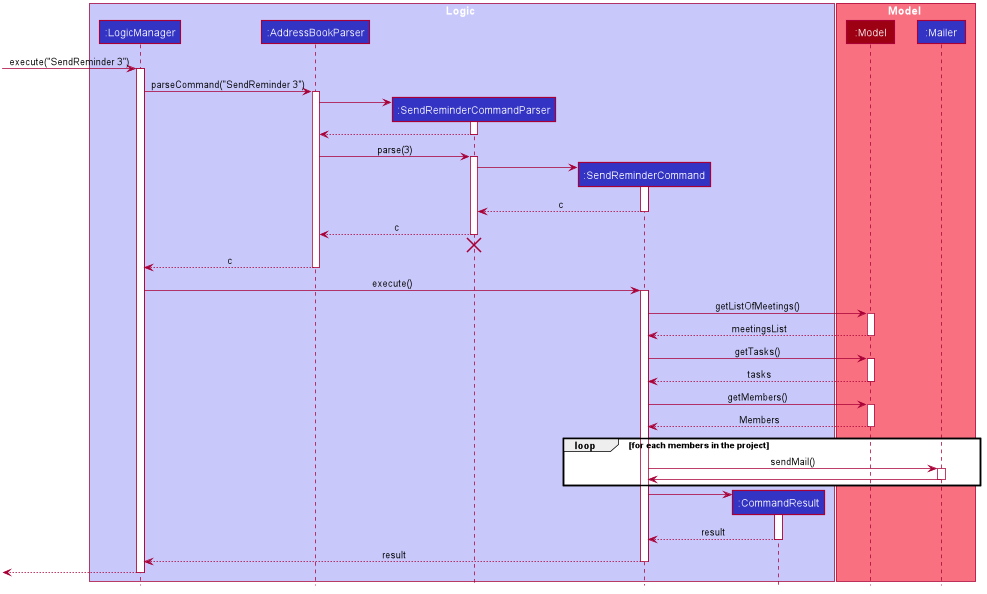

The diagram above was rendered by PlantUML. Its source (embedded in the PNG):
@startuml








skinparam BackgroundColor #FFFFFFF

skinparam Shadowing false

skinparam Class {
    FontColor #FFFFFF
    BorderThickness 1
    BorderColor #FFFFFF
    StereotypeFontColor #FFFFFF
    FontName Arial
}

skinparam Actor {
    BorderColor #000000
    Color #000000
    FontName Arial
}

skinparam Sequence {
    MessageAlign center
    BoxFontSize 15
    BoxPadding 0
    BoxFontColor #FFFFFF
    FontName Arial
}

skinparam Participant {
    FontColor #FFFFFFF
    Padding 20
}

skinparam MinClassWidth 50
skinparam ParticipantPadding 10
skinparam Shadowing false
skinparam DefaultTextAlignment center
skinparam packageStyle Rectangle

hide footbox
hide members
hide circle

box Logic #C8C8FA
participant ":LogicManager" as LogicManager #3333C4
participant ":AddressBookParser" as AddressBookParser #3333C4
participant ":SendReminderCommandParser" as SendReminderCommandParser #3333C4
participant ":SendReminderCommand" as SendReminderCommand #3333C4
participant ":CommandResult" as CommandResult #3333C4
end box

box Model #F97181
participant ":Model" as Model #9D0012
participant ":Mailer" as Mailer #3333C4
end box

[-> LogicManager : execute("SendReminder 3")
activate LogicManager

LogicManager -> AddressBookParser : parseCommand("SendReminder 3")
activate AddressBookParser

create SendReminderCommandParser
AddressBookParser -> SendReminderCommandParser
activate SendReminderCommandParser

SendReminderCommandParser --> AddressBookParser
deactivate SendReminderCommandParser

AddressBookParser -> SendReminderCommandParser : parse(3)
activate SendReminderCommandParser

create SendReminderCommand
SendReminderCommandParser -> SendReminderCommand
activate SendReminderCommand

SendReminderCommand --> SendReminderCommandParser : c
deactivate SendReminderCommand

SendReminderCommandParser --> AddressBookParser : c
deactivate SendReminderCommandParser
SendReminderCommandParser -[hidden]-> AddressBookParser
destroy SendReminderCommandParser

AddressBookParser --> LogicManager : c
deactivate AddressBookParser

LogicManager -> SendReminderCommand : execute()
activate SendReminderCommand

SendReminderCommand -> Model : getListOfMeetings()
activate Model

Model--> SendReminderCommand : meetingsList
deactivate Model

SendReminderCommand -> Model : getTasks()
activate Model

Model --> SendReminderCommand : tasks
deactivate Model

SendReminderCommand -> Model : getMembers()
activate Model

Model --> SendReminderCommand : Members
deactivate Model

loop for each members in the project

   SendReminderCommand -> Mailer : sendMail()
   activate Mailer
   Mailer -> SendReminderCommand
   deactivate Mailer

end

create CommandResult
SendReminderCommand -> CommandResult
activate CommandResult

CommandResult --> SendReminderCommand : result
deactivate CommandResult

SendReminderCommand --> LogicManager : result
deactivate SendReminderCommand

[<--LogicManager
deactivate LogicManager
@enduml